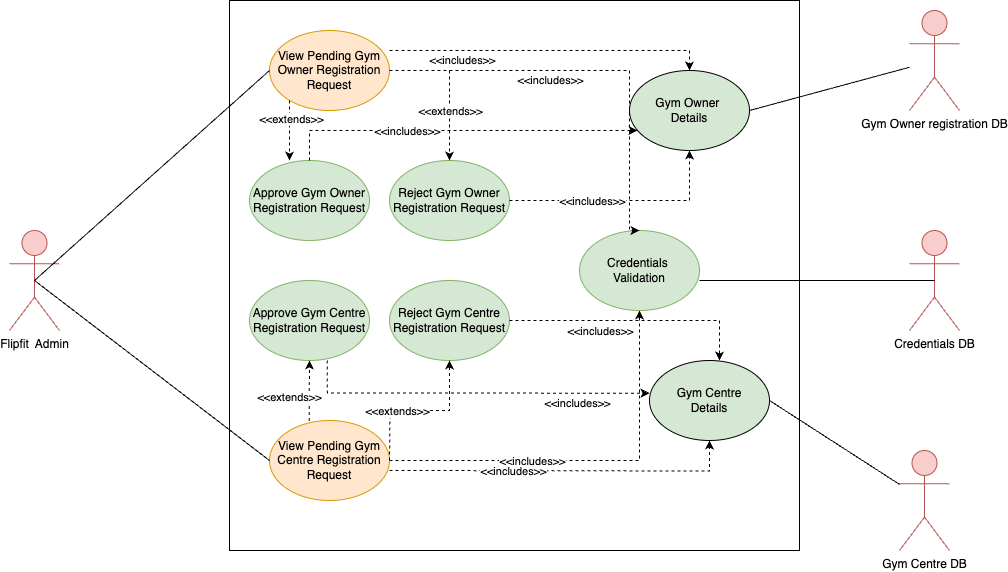

The diagram above was exported from draw.io. Its source (the exported page's mxGraphModel, read from the mxfile embedded in the PNG):
<mxGraphModel dx="1224" dy="774" grid="1" gridSize="10" guides="1" tooltips="1" connect="1" arrows="1" fold="1" page="1" pageScale="1" pageWidth="827" pageHeight="1169" math="0" shadow="0">
  <root>
    <mxCell id="0" />
    <mxCell id="1" parent="0" />
    <mxCell id="t3Q05t4b-Uo_nPAeq7BD-20" value="" style="rounded=0;whiteSpace=wrap;html=1;fillColor=none;" parent="1" vertex="1">
      <mxGeometry x="260" y="50" width="570" height="550" as="geometry" />
    </mxCell>
    <mxCell id="t3Q05t4b-Uo_nPAeq7BD-1" value="&lt;div&gt;&lt;div&gt;Flipfit&amp;nbsp; Admin&lt;/div&gt;&lt;/div&gt;&lt;div&gt;&lt;br&gt;&lt;/div&gt;" style="shape=umlActor;verticalLabelPosition=bottom;verticalAlign=top;html=1;outlineConnect=0;fillColor=#f8cecc;strokeColor=#b85450;" parent="1" vertex="1">
      <mxGeometry x="40" y="280" width="50" height="100" as="geometry" />
    </mxCell>
    <mxCell id="t3Q05t4b-Uo_nPAeq7BD-2" style="edgeStyle=orthogonalEdgeStyle;rounded=0;orthogonalLoop=1;jettySize=auto;html=1;dashed=1;" parent="1" source="t3Q05t4b-Uo_nPAeq7BD-4" target="t3Q05t4b-Uo_nPAeq7BD-5" edge="1">
      <mxGeometry relative="1" as="geometry" />
    </mxCell>
    <mxCell id="t3Q05t4b-Uo_nPAeq7BD-3" value="&amp;lt;&amp;lt;includes&amp;gt;&amp;gt;" style="edgeLabel;html=1;align=center;verticalAlign=middle;resizable=0;points=[];" parent="t3Q05t4b-Uo_nPAeq7BD-2" connectable="0" vertex="1">
      <mxGeometry x="-0.2903" y="-3" relative="1" as="geometry">
        <mxPoint y="-3" as="offset" />
      </mxGeometry>
    </mxCell>
    <mxCell id="t3Q05t4b-Uo_nPAeq7BD-4" value="View Pending Gym Centre Registration Request" style="ellipse;whiteSpace=wrap;html=1;fillColor=#ffe6cc;strokeColor=#d79b00;" parent="1" vertex="1">
      <mxGeometry x="300" y="470" width="120" height="80" as="geometry" />
    </mxCell>
    <mxCell id="t3Q05t4b-Uo_nPAeq7BD-5" value="Credentials&amp;nbsp;&lt;div&gt;Validation&lt;/div&gt;" style="ellipse;whiteSpace=wrap;html=1;fillColor=#d5e8d4;strokeColor=#82b366;" parent="1" vertex="1">
      <mxGeometry x="610" y="280" width="120" height="80" as="geometry" />
    </mxCell>
    <mxCell id="t3Q05t4b-Uo_nPAeq7BD-8" value="Approve Gym Owner Registration Request" style="ellipse;whiteSpace=wrap;html=1;fillColor=#d5e8d4;strokeColor=#82b366;" parent="1" vertex="1">
      <mxGeometry x="280" y="210" width="120" height="80" as="geometry" />
    </mxCell>
    <mxCell id="t3Q05t4b-Uo_nPAeq7BD-9" style="edgeStyle=orthogonalEdgeStyle;rounded=0;orthogonalLoop=1;jettySize=auto;html=1;entryX=0.5;entryY=0;entryDx=0;entryDy=0;dashed=1;" parent="1" source="t3Q05t4b-Uo_nPAeq7BD-11" target="t3Q05t4b-Uo_nPAeq7BD-5" edge="1">
      <mxGeometry relative="1" as="geometry">
        <Array as="points">
          <mxPoint x="660" y="120" />
          <mxPoint x="660" y="280" />
        </Array>
      </mxGeometry>
    </mxCell>
    <mxCell id="t3Q05t4b-Uo_nPAeq7BD-10" value="&amp;lt;&amp;lt;includes&amp;gt;&amp;gt;" style="edgeLabel;html=1;align=center;verticalAlign=middle;resizable=0;points=[];" parent="t3Q05t4b-Uo_nPAeq7BD-9" connectable="0" vertex="1">
      <mxGeometry x="0.0706" y="-1" relative="1" as="geometry">
        <mxPoint x="-59" y="8" as="offset" />
      </mxGeometry>
    </mxCell>
    <mxCell id="t3Q05t4b-Uo_nPAeq7BD-11" value="View Pending Gym Owner Registration Request" style="ellipse;whiteSpace=wrap;html=1;fillColor=#ffe6cc;strokeColor=#d79b00;" parent="1" vertex="1">
      <mxGeometry x="300" y="80" width="120" height="80" as="geometry" />
    </mxCell>
    <mxCell id="t3Q05t4b-Uo_nPAeq7BD-12" value="Credentials DB" style="shape=umlActor;verticalLabelPosition=bottom;verticalAlign=top;html=1;outlineConnect=0;fillColor=#f8cecc;strokeColor=#b85450;" parent="1" vertex="1">
      <mxGeometry x="940" y="280" width="50" height="100" as="geometry" />
    </mxCell>
    <mxCell id="t3Q05t4b-Uo_nPAeq7BD-13" value="&lt;div&gt;&lt;div&gt;Gym Owner registration DB&lt;/div&gt;&lt;/div&gt;" style="shape=umlActor;verticalLabelPosition=bottom;verticalAlign=top;html=1;outlineConnect=0;fillColor=#f8cecc;strokeColor=#b85450;" parent="1" vertex="1">
      <mxGeometry x="940" y="60" width="50" height="100" as="geometry" />
    </mxCell>
    <mxCell id="t3Q05t4b-Uo_nPAeq7BD-14" value="&lt;div&gt;&lt;div&gt;Gym Centre DB&lt;/div&gt;&lt;/div&gt;" style="shape=umlActor;verticalLabelPosition=bottom;verticalAlign=top;html=1;outlineConnect=0;fillColor=#f8cecc;strokeColor=#b85450;" parent="1" vertex="1">
      <mxGeometry x="930" y="500" width="50" height="100" as="geometry" />
    </mxCell>
    <mxCell id="t3Q05t4b-Uo_nPAeq7BD-15" value="" style="endArrow=none;html=1;rounded=0;entryX=0;entryY=0.5;entryDx=0;entryDy=0;exitX=0.5;exitY=0.5;exitDx=0;exitDy=0;exitPerimeter=0;" parent="1" source="t3Q05t4b-Uo_nPAeq7BD-1" target="t3Q05t4b-Uo_nPAeq7BD-11" edge="1">
      <mxGeometry width="50" height="50" relative="1" as="geometry">
        <mxPoint x="70" y="330" as="sourcePoint" />
        <mxPoint x="120" y="270" as="targetPoint" />
      </mxGeometry>
    </mxCell>
    <mxCell id="t3Q05t4b-Uo_nPAeq7BD-17" value="" style="endArrow=none;html=1;rounded=0;exitX=0.5;exitY=0.5;exitDx=0;exitDy=0;exitPerimeter=0;entryX=0;entryY=0.5;entryDx=0;entryDy=0;" parent="1" source="t3Q05t4b-Uo_nPAeq7BD-1" target="t3Q05t4b-Uo_nPAeq7BD-4" edge="1">
      <mxGeometry width="50" height="50" relative="1" as="geometry">
        <mxPoint x="190" y="420" as="sourcePoint" />
        <mxPoint x="240" y="370" as="targetPoint" />
      </mxGeometry>
    </mxCell>
    <mxCell id="t3Q05t4b-Uo_nPAeq7BD-21" value="Approve Gym Centre&lt;div&gt;Registration Request&lt;/div&gt;" style="ellipse;whiteSpace=wrap;html=1;fillColor=#d5e8d4;strokeColor=#82b366;" parent="1" vertex="1">
      <mxGeometry x="280" y="330" width="120" height="80" as="geometry" />
    </mxCell>
    <mxCell id="t3Q05t4b-Uo_nPAeq7BD-27" value="" style="endArrow=none;html=1;rounded=0;entryX=1;entryY=0.625;entryDx=0;entryDy=0;exitX=0.5;exitY=0.5;exitDx=0;exitDy=0;exitPerimeter=0;entryPerimeter=0;" parent="1" source="t3Q05t4b-Uo_nPAeq7BD-12" target="t3Q05t4b-Uo_nPAeq7BD-5" edge="1">
      <mxGeometry width="50" height="50" relative="1" as="geometry">
        <mxPoint x="580" y="390" as="sourcePoint" />
        <mxPoint x="630" y="340" as="targetPoint" />
      </mxGeometry>
    </mxCell>
    <mxCell id="IvznYnbrOvy1yOx2DpuT-1" value="Gym Owner&amp;nbsp;&lt;div&gt;Details&lt;/div&gt;" style="ellipse;whiteSpace=wrap;html=1;fillColor=#D5E8D4;" parent="1" vertex="1">
      <mxGeometry x="660" y="120" width="120" height="80" as="geometry" />
    </mxCell>
    <mxCell id="IvznYnbrOvy1yOx2DpuT-2" value="Gym Centre&lt;div&gt;Details&lt;/div&gt;" style="ellipse;whiteSpace=wrap;html=1;fillColor=#D5E8D4;" parent="1" vertex="1">
      <mxGeometry x="680" y="410" width="120" height="80" as="geometry" />
    </mxCell>
    <mxCell id="_EZgK6GSgAV_4Q3BPalU-6" style="edgeStyle=orthogonalEdgeStyle;rounded=0;orthogonalLoop=1;jettySize=auto;html=1;entryX=0.5;entryY=0;entryDx=0;entryDy=0;dashed=1;" parent="1" target="IvznYnbrOvy1yOx2DpuT-1" edge="1">
      <mxGeometry relative="1" as="geometry">
        <Array as="points">
          <mxPoint x="720" y="100" />
        </Array>
        <mxPoint x="420" y="100" as="sourcePoint" />
        <mxPoint x="600" y="260" as="targetPoint" />
      </mxGeometry>
    </mxCell>
    <mxCell id="_EZgK6GSgAV_4Q3BPalU-7" value="&amp;lt;&amp;lt;includes&amp;gt;&amp;gt;" style="edgeLabel;html=1;align=center;verticalAlign=middle;resizable=0;points=[];" parent="_EZgK6GSgAV_4Q3BPalU-6" connectable="0" vertex="1">
      <mxGeometry x="0.0706" y="-1" relative="1" as="geometry">
        <mxPoint x="-99" y="8" as="offset" />
      </mxGeometry>
    </mxCell>
    <mxCell id="_EZgK6GSgAV_4Q3BPalU-8" style="edgeStyle=orthogonalEdgeStyle;rounded=0;orthogonalLoop=1;jettySize=auto;html=1;dashed=1;entryX=0.5;entryY=1;entryDx=0;entryDy=0;" parent="1" target="IvznYnbrOvy1yOx2DpuT-2" edge="1">
      <mxGeometry relative="1" as="geometry">
        <mxPoint x="420" y="520" as="sourcePoint" />
        <mxPoint x="600" y="370" as="targetPoint" />
      </mxGeometry>
    </mxCell>
    <mxCell id="_EZgK6GSgAV_4Q3BPalU-9" value="&amp;lt;&amp;lt;includes&amp;gt;&amp;gt;" style="edgeLabel;html=1;align=center;verticalAlign=middle;resizable=0;points=[];" parent="_EZgK6GSgAV_4Q3BPalU-8" connectable="0" vertex="1">
      <mxGeometry x="-0.2903" y="-3" relative="1" as="geometry">
        <mxPoint y="-3" as="offset" />
      </mxGeometry>
    </mxCell>
    <mxCell id="_EZgK6GSgAV_4Q3BPalU-10" value="Reject Gym Owner Registration Request" style="ellipse;whiteSpace=wrap;html=1;fillColor=#d5e8d4;strokeColor=#82b366;" parent="1" vertex="1">
      <mxGeometry x="420" y="210" width="120" height="80" as="geometry" />
    </mxCell>
    <mxCell id="_EZgK6GSgAV_4Q3BPalU-11" value="Reject Gym Centre&lt;div&gt;Registration Request&lt;/div&gt;" style="ellipse;whiteSpace=wrap;html=1;fillColor=#d5e8d4;strokeColor=#82b366;" parent="1" vertex="1">
      <mxGeometry x="420" y="330" width="120" height="80" as="geometry" />
    </mxCell>
    <mxCell id="gI9MzMU9B2fwfCssf1fu-1" value="" style="endArrow=none;html=1;rounded=0;entryX=1;entryY=0.5;entryDx=0;entryDy=0;" parent="1" source="t3Q05t4b-Uo_nPAeq7BD-13" target="IvznYnbrOvy1yOx2DpuT-1" edge="1">
      <mxGeometry width="50" height="50" relative="1" as="geometry">
        <mxPoint x="975" y="340" as="sourcePoint" />
        <mxPoint x="670" y="340" as="targetPoint" />
        <Array as="points" />
      </mxGeometry>
    </mxCell>
    <mxCell id="gI9MzMU9B2fwfCssf1fu-2" value="" style="endArrow=none;html=1;rounded=0;entryX=1;entryY=0.5;entryDx=0;entryDy=0;" parent="1" source="t3Q05t4b-Uo_nPAeq7BD-14" target="IvznYnbrOvy1yOx2DpuT-2" edge="1">
      <mxGeometry width="50" height="50" relative="1" as="geometry">
        <mxPoint x="985" y="350" as="sourcePoint" />
        <mxPoint x="680" y="350" as="targetPoint" />
      </mxGeometry>
    </mxCell>
    <mxCell id="blDwc4qhAfhJVop-xut7-1" style="edgeStyle=orthogonalEdgeStyle;rounded=0;orthogonalLoop=1;jettySize=auto;html=1;dashed=1;" parent="1" edge="1">
      <mxGeometry relative="1" as="geometry">
        <Array as="points">
          <mxPoint x="320" y="170" />
          <mxPoint x="320" y="170" />
        </Array>
        <mxPoint x="320" y="150" as="sourcePoint" />
        <mxPoint x="320" y="210" as="targetPoint" />
      </mxGeometry>
    </mxCell>
    <mxCell id="blDwc4qhAfhJVop-xut7-2" value="&amp;lt;&amp;lt;extends&amp;gt;&amp;gt;" style="edgeLabel;html=1;align=center;verticalAlign=middle;resizable=0;points=[];" parent="blDwc4qhAfhJVop-xut7-1" connectable="0" vertex="1">
      <mxGeometry x="-0.4037" y="1" relative="1" as="geometry">
        <mxPoint as="offset" />
      </mxGeometry>
    </mxCell>
    <mxCell id="gI9MzMU9B2fwfCssf1fu-3" style="edgeStyle=orthogonalEdgeStyle;rounded=0;orthogonalLoop=1;jettySize=auto;html=1;dashed=1;exitX=0.332;exitY=0.007;exitDx=0;exitDy=0;entryX=0.5;entryY=1;entryDx=0;entryDy=0;exitPerimeter=0;" parent="1" source="t3Q05t4b-Uo_nPAeq7BD-4" target="t3Q05t4b-Uo_nPAeq7BD-21" edge="1">
      <mxGeometry relative="1" as="geometry">
        <mxPoint x="430" y="520" as="sourcePoint" />
        <mxPoint x="610" y="370" as="targetPoint" />
      </mxGeometry>
    </mxCell>
    <mxCell id="gI9MzMU9B2fwfCssf1fu-4" value="&amp;lt;&amp;lt;extends&amp;gt;&amp;gt;" style="edgeLabel;html=1;align=center;verticalAlign=middle;resizable=0;points=[];" parent="gI9MzMU9B2fwfCssf1fu-3" connectable="0" vertex="1">
      <mxGeometry x="-0.2903" y="-3" relative="1" as="geometry">
        <mxPoint x="-23" y="-2" as="offset" />
      </mxGeometry>
    </mxCell>
    <mxCell id="gI9MzMU9B2fwfCssf1fu-6" style="edgeStyle=orthogonalEdgeStyle;rounded=0;orthogonalLoop=1;jettySize=auto;html=1;dashed=1;entryX=0.5;entryY=1;entryDx=0;entryDy=0;" parent="1" target="_EZgK6GSgAV_4Q3BPalU-11" edge="1">
      <mxGeometry relative="1" as="geometry">
        <mxPoint x="420" y="510" as="sourcePoint" />
        <mxPoint x="350" y="420" as="targetPoint" />
      </mxGeometry>
    </mxCell>
    <mxCell id="gI9MzMU9B2fwfCssf1fu-7" value="&amp;lt;&amp;lt;extends&amp;gt;&amp;gt;" style="edgeLabel;html=1;align=center;verticalAlign=middle;resizable=0;points=[];" parent="gI9MzMU9B2fwfCssf1fu-6" connectable="0" vertex="1">
      <mxGeometry x="-0.2903" y="-3" relative="1" as="geometry">
        <mxPoint y="-3" as="offset" />
      </mxGeometry>
    </mxCell>
    <mxCell id="gI9MzMU9B2fwfCssf1fu-8" style="edgeStyle=orthogonalEdgeStyle;rounded=0;orthogonalLoop=1;jettySize=auto;html=1;dashed=1;exitX=1;exitY=0.5;exitDx=0;exitDy=0;entryX=0.5;entryY=0;entryDx=0;entryDy=0;" parent="1" source="t3Q05t4b-Uo_nPAeq7BD-11" target="_EZgK6GSgAV_4Q3BPalU-10" edge="1">
      <mxGeometry relative="1" as="geometry">
        <Array as="points">
          <mxPoint x="480" y="120" />
        </Array>
        <mxPoint x="330" y="160" as="sourcePoint" />
        <mxPoint x="330" y="220" as="targetPoint" />
      </mxGeometry>
    </mxCell>
    <mxCell id="gI9MzMU9B2fwfCssf1fu-9" value="&amp;lt;&amp;lt;extends&amp;gt;&amp;gt;" style="edgeLabel;html=1;align=center;verticalAlign=middle;resizable=0;points=[];" parent="gI9MzMU9B2fwfCssf1fu-8" connectable="0" vertex="1">
      <mxGeometry x="-0.4037" y="1" relative="1" as="geometry">
        <mxPoint x="15" y="41" as="offset" />
      </mxGeometry>
    </mxCell>
    <mxCell id="6H4q1m23V3J2SPL5O968-1" style="edgeStyle=orthogonalEdgeStyle;rounded=0;orthogonalLoop=1;jettySize=auto;html=1;entryX=0.5;entryY=0;entryDx=0;entryDy=0;dashed=1;exitX=1;exitY=0.5;exitDx=0;exitDy=0;" parent="1" source="_EZgK6GSgAV_4Q3BPalU-11" edge="1">
      <mxGeometry relative="1" as="geometry">
        <Array as="points">
          <mxPoint x="750" y="370" />
        </Array>
        <mxPoint x="450" y="390" as="sourcePoint" />
        <mxPoint x="750" y="410" as="targetPoint" />
      </mxGeometry>
    </mxCell>
    <mxCell id="6H4q1m23V3J2SPL5O968-2" value="&amp;lt;&amp;lt;includes&amp;gt;&amp;gt;" style="edgeLabel;html=1;align=center;verticalAlign=middle;resizable=0;points=[];" parent="6H4q1m23V3J2SPL5O968-1" connectable="0" vertex="1">
      <mxGeometry x="0.0706" y="-1" relative="1" as="geometry">
        <mxPoint x="-44" y="9" as="offset" />
      </mxGeometry>
    </mxCell>
    <mxCell id="6H4q1m23V3J2SPL5O968-3" style="edgeStyle=orthogonalEdgeStyle;rounded=0;orthogonalLoop=1;jettySize=auto;html=1;entryX=0.019;entryY=0.408;entryDx=0;entryDy=0;dashed=1;exitX=1;exitY=0.5;exitDx=0;exitDy=0;entryPerimeter=0;" parent="1" edge="1">
      <mxGeometry relative="1" as="geometry">
        <Array as="points">
          <mxPoint x="358" y="440" />
          <mxPoint x="358" y="443" />
        </Array>
        <mxPoint x="357.72" y="410" as="sourcePoint" />
        <mxPoint x="679.9999999999999" y="442.64" as="targetPoint" />
      </mxGeometry>
    </mxCell>
    <mxCell id="6H4q1m23V3J2SPL5O968-4" value="&amp;lt;&amp;lt;includes&amp;gt;&amp;gt;" style="edgeLabel;html=1;align=center;verticalAlign=middle;resizable=0;points=[];" parent="6H4q1m23V3J2SPL5O968-3" connectable="0" vertex="1">
      <mxGeometry x="0.0706" y="-1" relative="1" as="geometry">
        <mxPoint x="92" y="9" as="offset" />
      </mxGeometry>
    </mxCell>
    <mxCell id="6H4q1m23V3J2SPL5O968-9" style="edgeStyle=orthogonalEdgeStyle;rounded=0;orthogonalLoop=1;jettySize=auto;html=1;dashed=1;entryX=0.5;entryY=1;entryDx=0;entryDy=0;exitX=1;exitY=0.5;exitDx=0;exitDy=0;" parent="1" source="_EZgK6GSgAV_4Q3BPalU-10" edge="1">
      <mxGeometry relative="1" as="geometry">
        <mxPoint x="400" y="230" as="sourcePoint" />
        <mxPoint x="720" y="200" as="targetPoint" />
        <Array as="points">
          <mxPoint x="720" y="250" />
        </Array>
      </mxGeometry>
    </mxCell>
    <mxCell id="6H4q1m23V3J2SPL5O968-10" value="&amp;lt;&amp;lt;includes&amp;gt;&amp;gt;" style="edgeLabel;html=1;align=center;verticalAlign=middle;resizable=0;points=[];" parent="6H4q1m23V3J2SPL5O968-9" connectable="0" vertex="1">
      <mxGeometry x="-0.2903" y="-3" relative="1" as="geometry">
        <mxPoint y="-3" as="offset" />
      </mxGeometry>
    </mxCell>
    <mxCell id="6H4q1m23V3J2SPL5O968-15" style="edgeStyle=orthogonalEdgeStyle;rounded=0;orthogonalLoop=1;jettySize=auto;html=1;dashed=1;" edge="1" parent="1" target="IvznYnbrOvy1yOx2DpuT-1">
      <mxGeometry relative="1" as="geometry">
        <mxPoint x="340" y="210" as="sourcePoint" />
        <mxPoint x="520" y="160" as="targetPoint" />
        <Array as="points">
          <mxPoint x="340" y="180" />
        </Array>
      </mxGeometry>
    </mxCell>
    <mxCell id="6H4q1m23V3J2SPL5O968-16" value="&amp;lt;&amp;lt;includes&amp;gt;&amp;gt;" style="edgeLabel;html=1;align=center;verticalAlign=middle;resizable=0;points=[];" connectable="0" vertex="1" parent="6H4q1m23V3J2SPL5O968-15">
      <mxGeometry x="-0.2903" y="-3" relative="1" as="geometry">
        <mxPoint y="-3" as="offset" />
      </mxGeometry>
    </mxCell>
  </root>
</mxGraphModel>